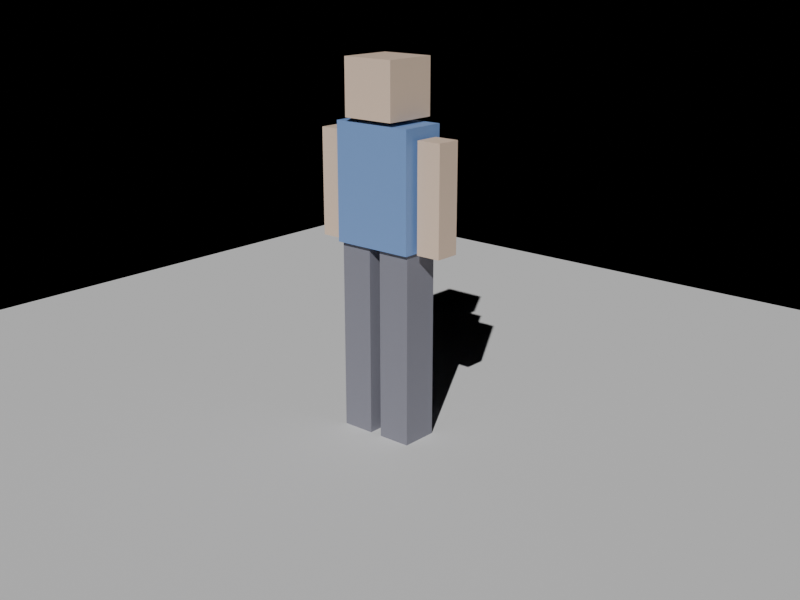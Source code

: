 # Source: hero_placeholder.blend  (saved by Blender 5.1.30; exported with 4.5.12 LTS)
import bpy
from mathutils import Matrix  # noqa: F401  (used for matrix-valued properties, if any)

bpy.ops.wm.read_factory_settings(use_empty=True)
scene = bpy.context.scene
scene.name = 'Scene'

# ---- materials (node trees are filled in below, after node groups)
mat_torso_mat = bpy.data.materials.new('Torso_mat')
mat_head_mat = bpy.data.materials.new('Head_mat')
mat_arm_l_mat = bpy.data.materials.new('Arm.L_mat')
mat_arm_r_mat = bpy.data.materials.new('Arm.R_mat')
mat_leg_l_mat = bpy.data.materials.new('Leg.L_mat')
mat_leg_r_mat = bpy.data.materials.new('Leg.R_mat')

# ---- material node trees
mat_torso_mat.use_nodes = True; mat_torso_mat.node_tree.nodes.clear()
_N = mat_torso_mat.node_tree.nodes; _L = mat_torso_mat.node_tree.links
n0 = _N.new('ShaderNodeBsdfPrincipled'); n0.name = 'Principled BSDF'; n0.location = (-200, 100)
n0.inputs[0].default_value = (0.2, 0.35, 0.7, 1.0)
n0.inputs[2].default_value = 0.7
n1 = _N.new('ShaderNodeOutputMaterial'); n1.name = 'Material Output'; n1.location = (200, 100)
_L.new(n0.outputs[0], n1.inputs[0])
n1.is_active_output = True
mat_head_mat.use_nodes = True; mat_head_mat.node_tree.nodes.clear()
_N = mat_head_mat.node_tree.nodes; _L = mat_head_mat.node_tree.links
n0 = _N.new('ShaderNodeBsdfPrincipled'); n0.name = 'Principled BSDF'; n0.location = (-200, 100)
n0.inputs[0].default_value = (0.85, 0.65, 0.5, 1.0)
n0.inputs[2].default_value = 0.7
n1 = _N.new('ShaderNodeOutputMaterial'); n1.name = 'Material Output'; n1.location = (200, 100)
_L.new(n0.outputs[0], n1.inputs[0])
n1.is_active_output = True
mat_arm_l_mat.use_nodes = True; mat_arm_l_mat.node_tree.nodes.clear()
_N = mat_arm_l_mat.node_tree.nodes; _L = mat_arm_l_mat.node_tree.links
n0 = _N.new('ShaderNodeBsdfPrincipled'); n0.name = 'Principled BSDF'; n0.location = (-200, 100)
n0.inputs[0].default_value = (0.85, 0.65, 0.5, 1.0)
n0.inputs[2].default_value = 0.7
n1 = _N.new('ShaderNodeOutputMaterial'); n1.name = 'Material Output'; n1.location = (200, 100)
_L.new(n0.outputs[0], n1.inputs[0])
n1.is_active_output = True
mat_arm_r_mat.use_nodes = True; mat_arm_r_mat.node_tree.nodes.clear()
_N = mat_arm_r_mat.node_tree.nodes; _L = mat_arm_r_mat.node_tree.links
n0 = _N.new('ShaderNodeBsdfPrincipled'); n0.name = 'Principled BSDF'; n0.location = (-200, 100)
n0.inputs[0].default_value = (0.85, 0.65, 0.5, 1.0)
n0.inputs[2].default_value = 0.7
n1 = _N.new('ShaderNodeOutputMaterial'); n1.name = 'Material Output'; n1.location = (200, 100)
_L.new(n0.outputs[0], n1.inputs[0])
n1.is_active_output = True
mat_leg_l_mat.use_nodes = True; mat_leg_l_mat.node_tree.nodes.clear()
_N = mat_leg_l_mat.node_tree.nodes; _L = mat_leg_l_mat.node_tree.links
n0 = _N.new('ShaderNodeBsdfPrincipled'); n0.name = 'Principled BSDF'; n0.location = (-200, 100)
n0.inputs[0].default_value = (0.25, 0.25, 0.3, 1.0)
n0.inputs[2].default_value = 0.7
n1 = _N.new('ShaderNodeOutputMaterial'); n1.name = 'Material Output'; n1.location = (200, 100)
_L.new(n0.outputs[0], n1.inputs[0])
n1.is_active_output = True
mat_leg_r_mat.use_nodes = True; mat_leg_r_mat.node_tree.nodes.clear()
_N = mat_leg_r_mat.node_tree.nodes; _L = mat_leg_r_mat.node_tree.links
n0 = _N.new('ShaderNodeBsdfPrincipled'); n0.name = 'Principled BSDF'; n0.location = (-200, 100)
n0.inputs[0].default_value = (0.25, 0.25, 0.3, 1.0)
n0.inputs[2].default_value = 0.7
n1 = _N.new('ShaderNodeOutputMaterial'); n1.name = 'Material Output'; n1.location = (200, 100)
_L.new(n0.outputs[0], n1.inputs[0])
n1.is_active_output = True

# ---- cameras
cam_camera = bpy.data.cameras.new('Camera')

# ---- lights
light_sun = bpy.data.lights.new('Sun', 'SUN')
light_sun.energy = 3.0

# ---- meshes
me_cube = bpy.data.meshes.new('Cube')
me_cube.from_pydata([(-0.2, -0.11, 0.9), (-0.2, -0.11, 1.45), (-0.2, 0.11, 0.9), (-0.2, 0.11, 1.45), (0.2, -0.11, 0.9), (0.2, -0.11, 1.45), (0.2, 0.11, 0.9), (0.2, 0.11, 1.45), (-0.13, -0.13, 1.47), (-0.13, -0.13, 1.73), (-0.13, 0.13, 1.47), (-0.13, 0.13, 1.73), (0.13, -0.13, 1.47), (0.13, -0.13, 1.73), (0.13, 0.13, 1.47), (0.13, 0.13, 1.73), (0.22, -0.06, 0.9), (0.22, -0.06, 1.4), (0.22, 0.06, 0.9), (0.22, 0.06, 1.4), (0.34, -0.06, 0.9), (0.34, -0.06, 1.4), (0.34, 0.06, 0.9), (0.34, 0.06, 1.4), (-0.34, -0.06, 0.9), (-0.34, -0.06, 1.4), (-0.34, 0.06, 0.9), (-0.34, 0.06, 1.4), (-0.22, -0.06, 0.9), (-0.22, -0.06, 1.4), (-0.22, 0.06, 0.9), (-0.22, 0.06, 1.4), (0.03, -0.09, 0.0), (0.03, -0.09, 0.9), (0.03, 0.09, 0.0), (0.03, 0.09, 0.9), (0.19, -0.09, 0.0), (0.19, -0.09, 0.9), (0.19, 0.09, 0.0), (0.19, 0.09, 0.9), (-0.19, -0.09, 0.0), (-0.19, -0.09, 0.9), (-0.19, 0.09, 0.0), (-0.19, 0.09, 0.9), (-0.03, -0.09, 0.0), (-0.03, -0.09, 0.9), (-0.03, 0.09, 0.0), (-0.03, 0.09, 0.9)], [], [(0, 1, 3, 2), (2, 3, 7, 6), (6, 7, 5, 4), (4, 5, 1, 0), (2, 6, 4, 0), (7, 3, 1, 5), (8, 9, 11, 10), (10, 11, 15, 14), (14, 15, 13, 12), (12, 13, 9, 8), (10, 14, 12, 8), (15, 11, 9, 13), (16, 17, 19, 18), (18, 19, 23, 22), (22, 23, 21, 20), (20, 21, 17, 16), (18, 22, 20, 16), (23, 19, 17, 21), (24, 25, 27, 26), (26, 27, 31, 30), (30, 31, 29, 28), (28, 29, 25, 24), (26, 30, 28, 24), (31, 27, 25, 29), (32, 33, 35, 34), (34, 35, 39, 38), (38, 39, 37, 36), (36, 37, 33, 32), (34, 38, 36, 32), (39, 35, 33, 37), (40, 41, 43, 42), (42, 43, 47, 46), (46, 47, 45, 44), (44, 45, 41, 40), (42, 46, 44, 40), (47, 43, 41, 45)])
me_cube.polygons.foreach_set('material_index', [0, 0, 0, 0, 0, 0, 1, 1, 1, 1, 1, 1, 2, 2, 2, 2, 2, 2, 3, 3, 3, 3, 3, 3, 4, 4, 4, 4, 4, 4, 5, 5, 5, 5, 5, 5])
_uv = me_cube.uv_layers.new(name='UVMap')
_uv.uv.foreach_set('vector', [0.375, 0.0, 0.625, 0.0, 0.625, 0.25, 0.375, 0.25, 0.375, 0.25, 0.625, 0.25, 0.625, 0.5, 0.375, 0.5, 0.375, 0.5, 0.625, 0.5, 0.625, 0.75, 0.375, 0.75, 0.375, 0.75, 0.625, 0.75, 0.625, 1.0, 0.375, 1.0, 0.125, 0.5, 0.375, 0.5, 0.375, 0.75, 0.125, 0.75, 0.625, 0.5, 0.875, 0.5, 0.875, 0.75, 0.625, 0.75, 0.375, 0.0, 0.625, 0.0, 0.625, 0.25, 0.375, 0.25, 0.375, 0.25, 0.625, 0.25, 0.625, 0.5, 0.375, 0.5, 0.375, 0.5, 0.625, 0.5, 0.625, 0.75, 0.375, 0.75, 0.375, 0.75, 0.625, 0.75, 0.625, 1.0, 0.375, 1.0, 0.125, 0.5, 0.375, 0.5, 0.375, 0.75, 0.125, 0.75, 0.625, 0.5, 0.875, 0.5, 0.875, 0.75, 0.625, 0.75, 0.375, 0.0, 0.625, 0.0, 0.625, 0.25, 0.375, 0.25, 0.375, 0.25, 0.625, 0.25, 0.625, 0.5, 0.375, 0.5, 0.375, 0.5, 0.625, 0.5, 0.625, 0.75, 0.375, 0.75, 0.375, 0.75, 0.625, 0.75, 0.625, 1.0, 0.375, 1.0, 0.125, 0.5, 0.375, 0.5, 0.375, 0.75, 0.125, 0.75, 0.625, 0.5, 0.875, 0.5, 0.875, 0.75, 0.625, 0.75, 0.375, 0.0, 0.625, 0.0, 0.625, 0.25, 0.375, 0.25, 0.375, 0.25, 0.625, 0.25, 0.625, 0.5, 0.375, 0.5, 0.375, 0.5, 0.625, 0.5, 0.625, 0.75, 0.375, 0.75, 0.375, 0.75, 0.625, 0.75, 0.625, 1.0, 0.375, 1.0, 0.125, 0.5, 0.375, 0.5, 0.375, 0.75, 0.125, 0.75, 0.625, 0.5, 0.875, 0.5, 0.875, 0.75, 0.625, 0.75, 0.375, 0.0, 0.625, 0.0, 0.625, 0.25, 0.375, 0.25, 0.375, 0.25, 0.625, 0.25, 0.625, 0.5, 0.375, 0.5, 0.375, 0.5, 0.625, 0.5, 0.625, 0.75, 0.375, 0.75, 0.375, 0.75, 0.625, 0.75, 0.625, 1.0, 0.375, 1.0, 0.125, 0.5, 0.375, 0.5, 0.375, 0.75, 0.125, 0.75, 0.625, 0.5, 0.875, 0.5, 0.875, 0.75, 0.625, 0.75, 0.375, 0.0, 0.625, 0.0, 0.625, 0.25, 0.375, 0.25, 0.375, 0.25, 0.625, 0.25, 0.625, 0.5, 0.375, 0.5, 0.375, 0.5, 0.625, 0.5, 0.625, 0.75, 0.375, 0.75, 0.375, 0.75, 0.625, 0.75, 0.625, 1.0, 0.375, 1.0, 0.125, 0.5, 0.375, 0.5, 0.375, 0.75, 0.125, 0.75, 0.625, 0.5, 0.875, 0.5, 0.875, 0.75, 0.625, 0.75])
me_cube.materials.append(mat_torso_mat)
me_cube.materials.append(mat_head_mat)
me_cube.materials.append(mat_arm_l_mat)
me_cube.materials.append(mat_arm_r_mat)
me_cube.materials.append(mat_leg_l_mat)
me_cube.materials.append(mat_leg_r_mat)
me_cube.update()
me_plane = bpy.data.meshes.new('Plane')
me_plane.from_pydata([(-3.0, -3.0, 0.0), (3.0, -3.0, 0.0), (-3.0, 3.0, 0.0), (3.0, 3.0, 0.0)], [], [(0, 1, 3, 2)])
_uv = me_plane.uv_layers.new(name='UVMap')
_uv.uv.foreach_set('vector', [0.0, 0.0, 1.0, 0.0, 1.0, 1.0, 0.0, 1.0])
me_plane.update()
arm_armature = bpy.data.armatures.new('Armature')  # bones are not reproduced

# ---- objects
ob_hero = bpy.data.objects.new('Hero', me_cube)
ob_herorig = bpy.data.objects.new('HeroRig', arm_armature)
ob_plane = bpy.data.objects.new('Plane', me_plane)
ob_sun = bpy.data.objects.new('Sun', light_sun)
ob_camera = bpy.data.objects.new('Camera', cam_camera)

# ---- transforms, parenting, visibility, modifiers, constraints
ob_hero.parent = ob_herorig
ob_hero.location = (0.0, 0.0, 0.0)
_vg = ob_hero.vertex_groups.new(name='Hips')
for _i, _w in zip([33, 35, 37, 39, 41, 43, 45, 47], [0.7916, 0.09224, 0.1048, 0.002542, 0.002542, 0.1048, 0.09224, 0.7916]): _vg.add([_i], _w, 'REPLACE')
_vg = ob_hero.vertex_groups.new(name='Spine')
_vg = ob_hero.vertex_groups.new(name='Head')
_vg.add([8, 9, 10, 11, 12, 13, 14, 15], 1.0, 'REPLACE')
_vg = ob_hero.vertex_groups.new(name='UpperArm.L')
for _i, _w in zip([0, 1, 2, 3, 4, 5, 6, 7, 17, 19, 21, 23], [0.3986, 0.04312, 0.4013, 0.07023, 0.5987, 0.9298, 0.6014, 0.9534, 0.9891, 0.9857, 0.9738, 0.9697]): _vg.add([_i], _w, 'REPLACE')
_vg = ob_hero.vertex_groups.new(name='LowerArm.L')
for _i, _w in zip([16, 18, 20, 21, 22, 23], [0.9851, 0.9836, 0.9837, 0.002497, 0.9854, 0.01059]): _vg.add([_i], _w, 'REPLACE')
_vg = ob_hero.vertex_groups.new(name='UpperArm.R')
for _i, _w in zip([0, 1, 2, 3, 4, 5, 6, 7, 25, 27, 29, 31], [0.6014, 0.9534, 0.5987, 0.9298, 0.4013, 0.07023, 0.3986, 0.04312, 0.9697, 0.9738, 0.9857, 0.9891]): _vg.add([_i], _w, 'REPLACE')
_vg = ob_hero.vertex_groups.new(name='LowerArm.R')
for _i, _w in zip([24, 25, 26, 27, 28, 30], [0.9854, 0.01059, 0.9837, 0.002497, 0.9836, 0.9851]): _vg.add([_i], _w, 'REPLACE')
_vg = ob_hero.vertex_groups.new(name='UpperLeg.L')
for _i, _w in zip([33, 35, 37, 39], [0.1997, 0.8983, 0.8858, 0.9633]): _vg.add([_i], _w, 'REPLACE')
_vg = ob_hero.vertex_groups.new(name='LowerLeg.L')
for _i, _w in zip([32, 34, 36, 38], [0.9903, 0.9895, 0.9895, 0.9903]): _vg.add([_i], _w, 'REPLACE')
_vg = ob_hero.vertex_groups.new(name='UpperLeg.R')
for _i, _w in zip([41, 43, 45, 47], [0.9633, 0.8858, 0.8983, 0.1997]): _vg.add([_i], _w, 'REPLACE')
_vg = ob_hero.vertex_groups.new(name='LowerLeg.R')
for _i, _w in zip([40, 42, 44, 46], [0.9903, 0.9895, 0.9895, 0.9903]): _vg.add([_i], _w, 'REPLACE')
_m = ob_hero.modifiers.new('Armature', 'ARMATURE')
_m.object = ob_herorig
ob_herorig.location = (0.0, 0.0, 0.0)
ob_plane.location = (0.0, 0.0, 0.0)
ob_sun.location = (3.0, -3.0, 5.0)
ob_sun.rotation_euler = (0.8727, 0.0, 0.5236)
ob_camera.location = (3.2, -3.6, 2.2)
ob_camera.rotation_euler = (1.257, 0.0, 0.7156)

# ---- collection membership
scene.collection.objects.link(ob_hero)
scene.collection.objects.link(ob_herorig)
scene.collection.objects.link(ob_plane)
scene.collection.objects.link(ob_sun)
scene.collection.objects.link(ob_camera)

# ---- scene / render settings (as saved in the file)
scene.camera = ob_camera
scene.frame_start = 1; scene.frame_end = 48; scene.frame_set(1)
scene.render.engine = 'BLENDER_EEVEE_NEXT'
scene.render.resolution_x = 640
scene.render.resolution_y = 480
scene.render.bake_bias = 0.0
scene.render.bake_samples = 0
scene.cycles.sampling_pattern = 'TABULATED_SOBOL'
scene.eevee.use_volume_custom_range = False
bpy.context.view_layer.update()
